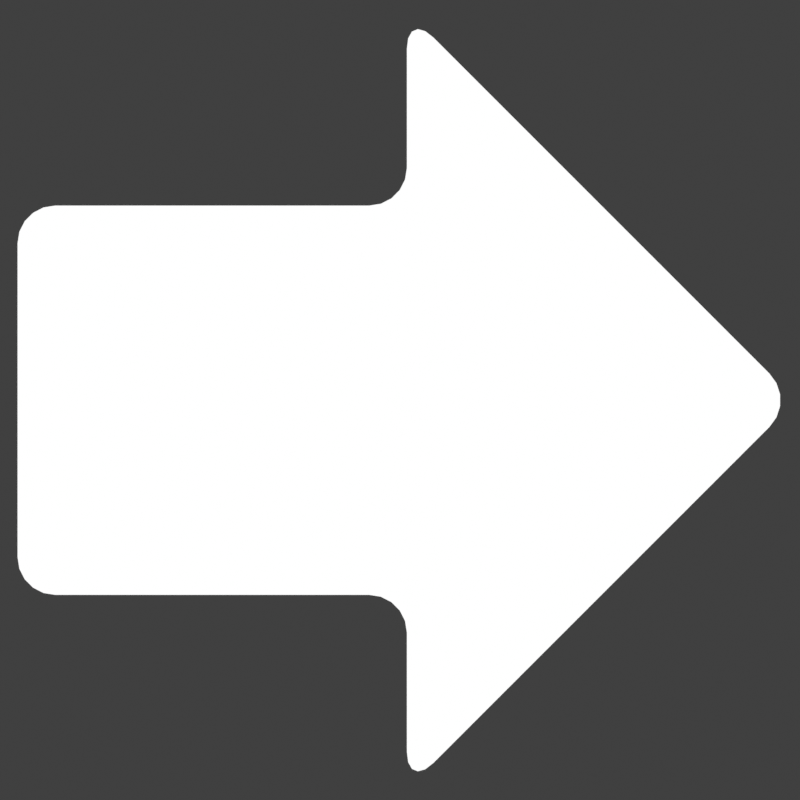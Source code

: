 # Source: ImagesBlender.blend  (saved by Blender 3.2.14; exported with 4.5.12 LTS)
import bpy
from mathutils import Matrix  # noqa: F401  (used for matrix-valued properties, if any)

bpy.ops.wm.read_factory_settings(use_empty=True)
scene = bpy.context.scene
scene.name = 'Scene'

# ---- collections
col_collection = bpy.data.collections.new('Collection'); scene.collection.children.link(col_collection)

# ---- materials (node trees are filled in below, after node groups)
mat_material_001 = bpy.data.materials.new('Material.001')
mat_material_001.use_transparent_shadow = False

# ---- material node trees
mat_material_001.use_nodes = True; mat_material_001.node_tree.nodes.clear()
_N = mat_material_001.node_tree.nodes; _L = mat_material_001.node_tree.links
n0 = _N.new('ShaderNodeOutputMaterial'); n0.name = 'Material Output'; n0.location = (300, 300)
n1 = _N.new('ShaderNodeRGB'); n1.name = 'RGB'; n1.location = (110, 301)
n1.outputs[0].default_value = (1.0, 1.0, 1.0, 1.0)
_L.new(n1.outputs[0], n0.inputs[0])
n0.is_active_output = True

# ---- world
world_world = bpy.data.worlds.new('World'); scene.world = world_world
world_world.use_nodes = True; world_world.node_tree.nodes.clear()
_N = world_world.node_tree.nodes; _L = world_world.node_tree.links
n0 = _N.new('ShaderNodeOutputWorld'); n0.name = 'World Output'; n0.location = (300, 300)
n1 = _N.new('ShaderNodeBackground'); n1.name = 'Background'; n1.location = (10, 300)
n1.inputs[0].default_value = (0.05088, 0.05088, 0.05088, 1.0)
_L.new(n1.outputs[0], n0.inputs[0])
n0.is_active_output = True
world_world.color = (0.05088, 0.05088, 0.05088)
world_world.use_sun_shadow = False
world_world.sun_shadow_jitter_overblur = 0.0

# ---- cameras
cam_camera_001 = bpy.data.cameras.new('Camera.001')

# ---- meshes
me_plane = bpy.data.meshes.new('Plane')
me_plane.from_pydata([(-0.5701, -1.0, 0.0), (-1.0, -0.5701, 0.0), (-0.6182, -0.9973, 0.0), (-0.6657, -0.9892, 0.0), (-0.7121, -0.9759, 0.0), (-0.7566, -0.9574, 0.0), (-0.7988, -0.9341, 0.0), (-0.8381, -0.9062, 0.0), (-0.8741, -0.8741, 0.0), (-0.9062, -0.8381, 0.0), (-0.9341, -0.7988, 0.0), (-0.9574, -0.7566, 0.0), (-0.9759, -0.7121, 0.0), (-0.9892, -0.6657, 0.0), (-0.9973, -0.6182, 0.0), (1.0, -0.5701, 0.0), (0.5701, -1.0, 0.0), (0.9973, -0.6182, 0.0), (0.9892, -0.6657, 0.0), (0.9759, -0.7121, 0.0), (0.9574, -0.7566, 0.0), (0.9341, -0.7988, 0.0), (0.9062, -0.8381, 0.0), (0.8741, -0.8741, 0.0), (0.8381, -0.9062, 0.0), (0.7988, -0.9341, 0.0), (0.7566, -0.9574, 0.0), (0.7121, -0.9759, 0.0), (0.6657, -0.9892, 0.0), (0.6182, -0.9973, 0.0), (-0.5701, 1.0, 0.0), (-1.0, 0.5701, 0.0), (-0.6182, 0.9973, 0.0), (-0.6657, 0.9892, 0.0), (-0.7121, 0.9759, 0.0), (-0.7566, 0.9574, 0.0), (-0.7988, 0.9341, 0.0), (-0.8381, 0.9062, 0.0), (-0.8741, 0.8741, 0.0), (-0.9062, 0.8381, 0.0), (-0.9341, 0.7988, 0.0), (-0.9574, 0.7566, 0.0), (-0.9759, 0.7121, 0.0), (-0.9892, 0.6657, 0.0), (-0.9973, 0.6182, 0.0), (0.5701, 1.0, 0.0), (1.0, 0.5701, 0.0), (0.6182, 0.9973, 0.0), (0.6657, 0.9892, 0.0), (0.7121, 0.9759, 0.0), (0.7566, 0.9574, 0.0), (0.7988, 0.9341, 0.0), (0.8381, 0.9062, 0.0), (0.8741, 0.8741, 0.0), (0.9062, 0.8381, 0.0), (0.9341, 0.7988, 0.0), (0.9574, 0.7566, 0.0), (0.9759, 0.7121, 0.0), (0.9892, 0.6657, 0.0), (0.9973, 0.6182, 0.0)], [], [(1, 14, 13, 12, 11, 10, 9, 8, 7, 6, 5, 4, 3, 2, 0, 16, 29, 28, 27, 26, 25, 24, 23, 22, 21, 20, 19, 18, 17, 15, 46, 59, 58, 57, 56, 55, 54, 53, 52, 51, 50, 49, 48, 47, 45, 30, 32, 33, 34, 35, 36, 37, 38, 39, 40, 41, 42, 43, 44, 31)])
_uv = me_plane.uv_layers.new(name='UVMap')
_uv.uv.foreach_set('vector', [0.0, 0.215, 0.001352, 0.1909, 0.00539, 0.1671, 0.01206, 0.144, 0.02129, 0.1217, 0.03295, 0.1006, 0.0469, 0.08094, 0.06296, 0.06296, 0.08094, 0.0469, 0.1006, 0.03295, 0.1217, 0.02129, 0.144, 0.01206, 0.1671, 0.00539, 0.1909, 0.001352, 0.215, 0.0, 0.785, 0.0, 0.8091, 0.001352, 0.8329, 0.00539, 0.856, 0.01206, 0.8783, 0.02129, 0.8994, 0.03295, 0.9191, 0.0469, 0.937, 0.06296, 0.9531, 0.08094, 0.9671, 0.1006, 0.9787, 0.1217, 0.9879, 0.144, 0.9946, 0.1671, 0.9986, 0.1909, 1.0, 0.215, 1.0, 0.785, 0.9986, 0.8091, 0.9946, 0.8329, 0.9879, 0.856, 0.9787, 0.8783, 0.9671, 0.8994, 0.9531, 0.9191, 0.937, 0.937, 0.9191, 0.9531, 0.8994, 0.9671, 0.8783, 0.9787, 0.856, 0.9879, 0.8329, 0.9946, 0.8091, 0.9986, 0.785, 1.0, 0.215, 1.0, 0.1909, 0.9986, 0.1671, 0.9946, 0.144, 0.9879, 0.1217, 0.9787, 0.1006, 0.9671, 0.08094, 0.9531, 0.06296, 0.937, 0.0469, 0.9191, 0.03295, 0.8994, 0.02129, 0.8783, 0.01206, 0.856, 0.00539, 0.8329, 0.001352, 0.8091, 0.0, 0.785])
me_plane.materials.append(mat_material_001)
me_plane.update()
me_circle = bpy.data.meshes.new('Circle')
me_circle.from_pydata([(0.0, 1.0, 0.0), (-0.03926, 0.9992, 0.0), (-0.07846, 0.9969, 0.0), (-0.1175, 0.9931, 0.0), (-0.1564, 0.9877, 0.0), (-0.1951, 0.9808, 0.0), (-0.2334, 0.9724, 0.0), (-0.2714, 0.9625, 0.0), (-0.309, 0.9511, 0.0), (-0.3461, 0.9382, 0.0), (-0.3827, 0.9239, 0.0), (-0.4187, 0.9081, 0.0), (-0.454, 0.891, 0.0), (-0.4886, 0.8725, 0.0), (-0.5225, 0.8526, 0.0), (-0.5556, 0.8315, 0.0), (-0.5878, 0.809, 0.0), (-0.6191, 0.7853, 0.0), (-0.6494, 0.7604, 0.0), (-0.6788, 0.7343, 0.0), (-0.7071, 0.7071, 0.0), (-0.7343, 0.6788, 0.0), (-0.7604, 0.6494, 0.0), (-0.7853, 0.6191, 0.0), (-0.809, 0.5878, 0.0), (-0.8315, 0.5556, 0.0), (-0.8526, 0.5225, 0.0), (-0.8725, 0.4886, 0.0), (-0.891, 0.454, 0.0), (-0.9081, 0.4187, 0.0), (-0.9239, 0.3827, 0.0), (-0.9382, 0.3461, 0.0), (-0.9511, 0.309, 0.0), (-0.9625, 0.2714, 0.0), (-0.9724, 0.2334, 0.0), (-0.9808, 0.1951, 0.0), (-0.9877, 0.1564, 0.0), (-0.9931, 0.1175, 0.0), (-0.9969, 0.07846, 0.0), (-0.9992, 0.03926, 0.0), (-1.0, -4.371e-08, 0.0), (-0.9992, -0.03926, 0.0), (-0.9969, -0.07846, 0.0), (-0.9931, -0.1175, 0.0), (-0.9877, -0.1564, 0.0), (-0.9808, -0.1951, 0.0), (-0.9724, -0.2334, 0.0), (-0.9625, -0.2714, 0.0), (-0.9511, -0.309, 0.0), (-0.9382, -0.3461, 0.0), (-0.9239, -0.3827, 0.0), (-0.9081, -0.4187, 0.0), (-0.891, -0.454, 0.0), (-0.8725, -0.4886, 0.0), (-0.8526, -0.5225, 0.0), (-0.8315, -0.5556, 0.0), (-0.809, -0.5878, 0.0), (-0.7853, -0.6191, 0.0), (-0.7604, -0.6494, 0.0), (-0.7343, -0.6788, 0.0), (-0.7071, -0.7071, 0.0), (-0.6788, -0.7343, 0.0), (-0.6494, -0.7604, 0.0), (-0.6191, -0.7853, 0.0), (-0.5878, -0.809, 0.0), (-0.5556, -0.8315, 0.0), (-0.5225, -0.8526, 0.0), (-0.4886, -0.8725, 0.0), (-0.454, -0.891, 0.0), (-0.4187, -0.9081, 0.0), (-0.3827, -0.9239, 0.0), (-0.3461, -0.9382, 0.0), (-0.309, -0.9511, 0.0), (-0.2714, -0.9625, 0.0), (-0.2334, -0.9724, 0.0), (-0.1951, -0.9808, 0.0), (-0.1564, -0.9877, 0.0), (-0.1175, -0.9931, 0.0), (-0.07846, -0.9969, 0.0), (-0.03926, -0.9992, 0.0), (8.742e-08, -1.0, 0.0), (0.03926, -0.9992, 0.0), (0.07846, -0.9969, 0.0), (0.1175, -0.9931, 0.0), (0.1564, -0.9877, 0.0), (0.1951, -0.9808, 0.0), (0.2334, -0.9724, 0.0), (0.2714, -0.9625, 0.0), (0.309, -0.9511, 0.0), (0.3461, -0.9382, 0.0), (0.3827, -0.9239, 0.0), (0.4187, -0.9081, 0.0), (0.454, -0.891, 0.0), (0.4886, -0.8725, 0.0), (0.5225, -0.8526, 0.0), (0.5556, -0.8315, 0.0), (0.5878, -0.809, 0.0), (0.6191, -0.7853, 0.0), (0.6494, -0.7604, 0.0), (0.6788, -0.7343, 0.0), (0.7071, -0.7071, 0.0), (0.7343, -0.6788, 0.0), (0.7604, -0.6494, 0.0), (0.7853, -0.6191, 0.0), (0.809, -0.5878, 0.0), (0.8315, -0.5556, 0.0), (0.8526, -0.5225, 0.0), (0.8725, -0.4886, 0.0), (0.891, -0.454, 0.0), (0.9081, -0.4187, 0.0), (0.9239, -0.3827, 0.0), (0.9382, -0.3461, 0.0), (0.9511, -0.309, 0.0), (0.9625, -0.2714, 0.0), (0.9724, -0.2334, 0.0), (0.9808, -0.1951, 0.0), (0.9877, -0.1564, 0.0), (0.9931, -0.1175, 0.0), (0.9969, -0.07846, 0.0), (0.9992, -0.03926, 0.0), (1.0, 1.192e-08, 0.0), (0.9992, 0.03926, 0.0), (0.9969, 0.07846, 0.0), (0.9931, 0.1175, 0.0), (0.9877, 0.1564, 0.0), (0.9808, 0.1951, 0.0), (0.9724, 0.2334, 0.0), (0.9625, 0.2714, 0.0), (0.9511, 0.309, 0.0), (0.9382, 0.3461, 0.0), (0.9239, 0.3827, 0.0), (0.9081, 0.4187, 0.0), (0.891, 0.454, 0.0), (0.8725, 0.4886, 0.0), (0.8526, 0.5225, 0.0), (0.8315, 0.5556, 0.0), (0.809, 0.5878, 0.0), (0.7853, 0.6191, 0.0), (0.7604, 0.6494, 0.0), (0.7343, 0.6788, 0.0), (0.7071, 0.7071, 0.0), (0.6788, 0.7343, 0.0), (0.6494, 0.7604, 0.0), (0.6191, 0.7853, 0.0), (0.5878, 0.809, 0.0), (0.5556, 0.8315, 0.0), (0.5225, 0.8526, 0.0), (0.4886, 0.8725, 0.0), (0.454, 0.891, 0.0), (0.4187, 0.9081, 0.0), (0.3827, 0.9239, 0.0), (0.3461, 0.9382, 0.0), (0.309, 0.9511, 0.0), (0.2714, 0.9625, 0.0), (0.2334, 0.9724, 0.0), (0.1951, 0.9808, 0.0), (0.1564, 0.9877, 0.0), (0.1175, 0.9931, 0.0), (0.07846, 0.9969, 0.0), (0.03926, 0.9992, 0.0), (2.476e-09, 0.6797, 8.583e-17), (-0.02668, 0.6791, 8.583e-17), (-0.05333, 0.6776, 8.583e-17), (-0.07989, 0.675, 8.583e-17), (-0.1063, 0.6713, 8.583e-17), (-0.1326, 0.6666, 8.583e-17), (-0.1587, 0.6609, 8.583e-17), (-0.1845, 0.6541, 8.583e-17), (-0.21, 0.6464, 8.583e-17), (-0.2352, 0.6377, 8.583e-17), (-0.2601, 0.6279, 8.583e-17), (-0.2845, 0.6172, 8.583e-17), (-0.3086, 0.6056, 8.583e-17), (-0.3321, 0.593, 8.583e-17), (-0.3551, 0.5795, 8.583e-17), (-0.3776, 0.5651, 8.583e-17), (-0.3995, 0.5499, 8.583e-17), (-0.4208, 0.5338, 8.583e-17), (-0.4414, 0.5168, 8.583e-17), (-0.4614, 0.4991, 8.583e-17), (-0.4806, 0.4806, 8.583e-17), (-0.4991, 0.4614, 8.583e-17), (-0.5168, 0.4414, 8.583e-17), (-0.5338, 0.4208, 8.583e-17), (-0.5499, 0.3995, 8.583e-17), (-0.5651, 0.3776, 8.583e-17), (-0.5795, 0.3551, 8.583e-17), (-0.593, 0.3321, 8.583e-17), (-0.6056, 0.3086, 8.583e-17), (-0.6172, 0.2845, 8.583e-17), (-0.6279, 0.2601, 8.583e-17), (-0.6377, 0.2352, 8.583e-17), (-0.6464, 0.21, 8.583e-17), (-0.6541, 0.1845, 8.583e-17), (-0.6609, 0.1587, 8.583e-17), (-0.6666, 0.1326, 8.583e-17), (-0.6713, 0.1063, 8.583e-17), (-0.675, 0.07989, 8.583e-17), (-0.6776, 0.05333, 8.583e-17), (-0.6791, 0.02668, 8.583e-17), (-0.6797, -2.744e-08, 8.583e-17), (-0.6791, -0.02668, 8.583e-17), (-0.6776, -0.05333, 8.583e-17), (-0.675, -0.07989, 8.583e-17), (-0.6713, -0.1063, 8.583e-17), (-0.6666, -0.1326, 8.583e-17), (-0.6609, -0.1587, 8.583e-17), (-0.6541, -0.1845, 8.583e-17), (-0.6464, -0.21, 8.583e-17), (-0.6377, -0.2352, 8.583e-17), (-0.6279, -0.2601, 8.583e-17), (-0.6172, -0.2845, 8.583e-17), (-0.6056, -0.3086, 8.583e-17), (-0.593, -0.3321, 8.583e-17), (-0.5795, -0.3551, 8.583e-17), (-0.5651, -0.3776, 8.583e-17), (-0.5499, -0.3995, 8.583e-17), (-0.5338, -0.4208, 8.583e-17), (-0.5168, -0.4414, 8.583e-17), (-0.4991, -0.4614, 8.583e-17), (-0.4806, -0.4806, 8.583e-17), (-0.4614, -0.4991, 8.583e-17), (-0.4414, -0.5168, 8.583e-17), (-0.4208, -0.5338, 8.583e-17), (-0.3995, -0.5499, 8.583e-17), (-0.3776, -0.5651, 8.583e-17), (-0.3551, -0.5795, 8.583e-17), (-0.3321, -0.593, 8.583e-17), (-0.3086, -0.6056, 8.583e-17), (-0.2845, -0.6172, 8.583e-17), (-0.2601, -0.6279, 8.583e-17), (-0.2352, -0.6377, 8.583e-17), (-0.21, -0.6464, 8.583e-17), (-0.1845, -0.6541, 8.583e-17), (-0.1587, -0.6609, 8.583e-17), (-0.1326, -0.6666, 8.583e-17), (-0.1063, -0.6713, 8.583e-17), (-0.07989, -0.675, 8.583e-17), (-0.05333, -0.6776, 8.583e-17), (-0.02668, -0.6791, 8.583e-17), (6.189e-08, -0.6797, 8.583e-17), (0.02668, -0.6791, 8.583e-17), (0.05333, -0.6776, 8.583e-17), (0.07989, -0.675, 8.583e-17), (0.1063, -0.6713, 8.583e-17), (0.1326, -0.6666, 8.583e-17), (0.1587, -0.6609, 8.583e-17), (0.1845, -0.6541, 8.583e-17), (0.21, -0.6464, 8.583e-17), (0.2352, -0.6377, 8.583e-17), (0.2601, -0.6279, 8.583e-17), (0.2845, -0.6172, 8.583e-17), (0.3086, -0.6056, 8.583e-17), (0.3321, -0.593, 8.583e-17), (0.3551, -0.5795, 8.583e-17), (0.3776, -0.5651, 8.583e-17), (0.3995, -0.5499, 8.583e-17), (0.4208, -0.5338, 8.583e-17), (0.4414, -0.5168, 8.583e-17), (0.4614, -0.4991, 8.583e-17), (0.4806, -0.4806, 8.583e-17), (0.4991, -0.4614, 8.583e-17), (0.5168, -0.4414, 8.583e-17), (0.5338, -0.4208, 8.583e-17), (0.5499, -0.3995, 8.583e-17), (0.5651, -0.3776, 8.583e-17), (0.5795, -0.3551, 8.583e-17), (0.593, -0.3321, 8.583e-17), (0.6056, -0.3086, 8.583e-17), (0.6172, -0.2845, 8.583e-17), (0.6279, -0.2601, 8.583e-17), (0.6377, -0.2352, 8.583e-17), (0.6464, -0.21, 8.583e-17), (0.6541, -0.1845, 8.583e-17), (0.6609, -0.1587, 8.583e-17), (0.6666, -0.1326, 8.583e-17), (0.6713, -0.1063, 8.583e-17), (0.675, -0.07989, 8.583e-17), (0.6776, -0.05333, 8.583e-17), (0.6791, -0.02668, 8.583e-17), (0.6797, 1.037e-08, 8.583e-17), (0.6791, 0.02668, 8.583e-17), (0.6776, 0.05333, 8.583e-17), (0.675, 0.07989, 8.583e-17), (0.6713, 0.1063, 8.583e-17), (0.6666, 0.1326, 8.583e-17), (0.6609, 0.1587, 8.583e-17), (0.6541, 0.1845, 8.583e-17), (0.6464, 0.21, 8.583e-17), (0.6377, 0.2352, 8.583e-17), (0.6279, 0.2601, 8.583e-17), (0.6172, 0.2845, 8.583e-17), (0.6056, 0.3086, 8.583e-17), (0.593, 0.3321, 8.583e-17), (0.5795, 0.3551, 8.583e-17), (0.5651, 0.3776, 8.583e-17), (0.5499, 0.3995, 8.583e-17), (0.5338, 0.4208, 8.583e-17), (0.5168, 0.4414, 8.583e-17), (0.4991, 0.4614, 8.583e-17), (0.4806, 0.4806, 8.583e-17), (0.4614, 0.4991, 8.583e-17), (0.4414, 0.5168, 8.583e-17), (0.4208, 0.5338, 8.583e-17), (0.3995, 0.5499, 8.583e-17), (0.3776, 0.5651, 8.583e-17), (0.3551, 0.5795, 8.583e-17), (0.3321, 0.593, 8.583e-17), (0.3086, 0.6056, 8.583e-17), (0.2845, 0.6172, 8.583e-17), (0.2601, 0.6279, 8.583e-17), (0.2352, 0.6377, 8.583e-17), (0.21, 0.6464, 8.583e-17), (0.1845, 0.6541, 8.583e-17), (0.1587, 0.6609, 8.583e-17), (0.1326, 0.6666, 8.583e-17), (0.1063, 0.6713, 8.583e-17), (0.07989, 0.675, 8.583e-17), (0.05333, 0.6776, 8.583e-17), (0.02668, 0.6791, 8.583e-17)], [], [(27, 26, 186, 187), (130, 129, 289, 290), (79, 78, 238, 239), (28, 27, 187, 188), (131, 130, 290, 291), (80, 79, 239, 240), (29, 28, 188, 189), (132, 131, 291, 292), (81, 80, 240, 241), (30, 29, 189, 190), (133, 132, 292, 293), (82, 81, 241, 242), (31, 30, 190, 191), (134, 133, 293, 294), (83, 82, 242, 243), (32, 31, 191, 192), (135, 134, 294, 295), (84, 83, 243, 244), (33, 32, 192, 193), (136, 135, 295, 296), (85, 84, 244, 245), (34, 33, 193, 194), (137, 136, 296, 297), (86, 85, 245, 246), (35, 34, 194, 195), (138, 137, 297, 298), (87, 86, 246, 247), (36, 35, 195, 196), (139, 138, 298, 299), (88, 87, 247, 248), (37, 36, 196, 197), (140, 139, 299, 300), (89, 88, 248, 249), (38, 37, 197, 198), (141, 140, 300, 301), (90, 89, 249, 250), (39, 38, 198, 199), (142, 141, 301, 302), (91, 90, 250, 251), (40, 39, 199, 200), (143, 142, 302, 303), (92, 91, 251, 252), (41, 40, 200, 201), (144, 143, 303, 304), (93, 92, 252, 253), (42, 41, 201, 202), (145, 144, 304, 305), (94, 93, 253, 254), (43, 42, 202, 203), (146, 145, 305, 306), (95, 94, 254, 255), (44, 43, 203, 204), (147, 146, 306, 307), (96, 95, 255, 256), (45, 44, 204, 205), (148, 147, 307, 308), (97, 96, 256, 257), (46, 45, 205, 206), (149, 148, 308, 309), (98, 97, 257, 258), (47, 46, 206, 207), (150, 149, 309, 310), (99, 98, 258, 259), (48, 47, 207, 208), (151, 150, 310, 311), (100, 99, 259, 260), (49, 48, 208, 209), (152, 151, 311, 312), (101, 100, 260, 261), (50, 49, 209, 210), (153, 152, 312, 313), (102, 101, 261, 262), (51, 50, 210, 211), (154, 153, 313, 314), (103, 102, 262, 263), (52, 51, 211, 212), (155, 154, 314, 315), (1, 0, 160, 161), (104, 103, 263, 264), (53, 52, 212, 213), (156, 155, 315, 316), (2, 1, 161, 162), (105, 104, 264, 265), (54, 53, 213, 214), (157, 156, 316, 317), (3, 2, 162, 163), (106, 105, 265, 266), (55, 54, 214, 215), (158, 157, 317, 318), (4, 3, 163, 164), (107, 106, 266, 267), (56, 55, 215, 216), (159, 158, 318, 319), (5, 4, 164, 165), (108, 107, 267, 268), (57, 56, 216, 217), (0, 159, 319, 160), (6, 5, 165, 166), (109, 108, 268, 269), (58, 57, 217, 218), (7, 6, 166, 167), (110, 109, 269, 270), (59, 58, 218, 219), (8, 7, 167, 168), (111, 110, 270, 271), (60, 59, 219, 220), (9, 8, 168, 169), (112, 111, 271, 272), (61, 60, 220, 221), (10, 9, 169, 170), (113, 112, 272, 273), (62, 61, 221, 222), (11, 10, 170, 171), (114, 113, 273, 274), (63, 62, 222, 223), (12, 11, 171, 172), (115, 114, 274, 275), (64, 63, 223, 224), (13, 12, 172, 173), (116, 115, 275, 276), (65, 64, 224, 225), (14, 13, 173, 174), (117, 116, 276, 277), (66, 65, 225, 226), (15, 14, 174, 175), (118, 117, 277, 278), (67, 66, 226, 227), (16, 15, 175, 176), (119, 118, 278, 279), (68, 67, 227, 228), (17, 16, 176, 177), (120, 119, 279, 280), (69, 68, 228, 229), (18, 17, 177, 178), (121, 120, 280, 281), (70, 69, 229, 230), (19, 18, 178, 179), (122, 121, 281, 282), (71, 70, 230, 231), (20, 19, 179, 180), (123, 122, 282, 283), (72, 71, 231, 232), (21, 20, 180, 181), (124, 123, 283, 284), (73, 72, 232, 233), (22, 21, 181, 182), (125, 124, 284, 285), (74, 73, 233, 234), (23, 22, 182, 183), (126, 125, 285, 286), (75, 74, 234, 235), (24, 23, 183, 184), (127, 126, 286, 287), (76, 75, 235, 236), (25, 24, 184, 185), (128, 127, 287, 288), (77, 76, 236, 237), (26, 25, 185, 186), (129, 128, 288, 289), (78, 77, 237, 238)])
_uv = me_circle.uv_layers.new(name='UVMap')
_uv.uv.foreach_set('vector', [0.0, 0.0, 0.0, 0.0, 0.0, 0.0, 0.0, 0.0, 0.0, 0.0, 0.0, 0.0, 0.0, 0.0, 0.0, 0.0, 0.0, 0.0, 0.0, 0.0, 0.0, 0.0, 0.0, 0.0, 0.0, 0.0, 0.0, 0.0, 0.0, 0.0, 0.0, 0.0, 0.0, 0.0, 0.0, 0.0, 0.0, 0.0, 0.0, 0.0, 0.0, 0.0, 0.0, 0.0, 0.0, 0.0, 0.0, 0.0, 0.0, 0.0, 0.0, 0.0, 0.0, 0.0, 0.0, 0.0, 0.0, 0.0, 0.0, 0.0, 0.0, 0.0, 0.0, 0.0, 0.0, 0.0, 0.0, 0.0, 0.0, 0.0, 0.0, 0.0, 0.0, 0.0, 0.0, 0.0, 0.0, 0.0, 0.0, 0.0, 0.0, 0.0, 0.0, 0.0, 0.0, 0.0, 0.0, 0.0, 0.0, 0.0, 0.0, 0.0, 0.0, 0.0, 0.0, 0.0, 0.0, 0.0, 0.0, 0.0, 0.0, 0.0, 0.0, 0.0, 0.0, 0.0, 0.0, 0.0, 0.0, 0.0, 0.0, 0.0, 0.0, 0.0, 0.0, 0.0, 0.0, 0.0, 0.0, 0.0, 0.0, 0.0, 0.0, 0.0, 0.0, 0.0, 0.0, 0.0, 0.0, 0.0, 0.0, 0.0, 0.0, 0.0, 0.0, 0.0, 0.0, 0.0, 0.0, 0.0, 0.0, 0.0, 0.0, 0.0, 0.0, 0.0, 0.0, 0.0, 0.0, 0.0, 0.0, 0.0, 0.0, 0.0, 0.0, 0.0, 0.0, 0.0, 0.0, 0.0, 0.0, 0.0, 0.0, 0.0, 0.0, 0.0, 0.0, 0.0, 0.0, 0.0, 0.0, 0.0, 0.0, 0.0, 0.0, 0.0, 0.0, 0.0, 0.0, 0.0, 0.0, 0.0, 0.0, 0.0, 0.0, 0.0, 0.0, 0.0, 0.0, 0.0, 0.0, 0.0, 0.0, 0.0, 0.0, 0.0, 0.0, 0.0, 0.0, 0.0, 0.0, 0.0, 0.0, 0.0, 0.0, 0.0, 0.0, 0.0, 0.0, 0.0, 0.0, 0.0, 0.0, 0.0, 0.0, 0.0, 0.0, 0.0, 0.0, 0.0, 0.0, 0.0, 0.0, 0.0, 0.0, 0.0, 0.0, 0.0, 0.0, 0.0, 0.0, 0.0, 0.0, 0.0, 0.0, 0.0, 0.0, 0.0, 0.0, 0.0, 0.0, 0.0, 0.0, 0.0, 0.0, 0.0, 0.0, 0.0, 0.0, 0.0, 0.0, 0.0, 0.0, 0.0, 0.0, 0.0, 0.0, 0.0, 0.0, 0.0, 0.0, 0.0, 0.0, 0.0, 0.0, 0.0, 0.0, 0.0, 0.0, 0.0, 0.0, 0.0, 0.0, 0.0, 0.0, 0.0, 0.0, 0.0, 0.0, 0.0, 0.0, 0.0, 0.0, 0.0, 0.0, 0.0, 0.0, 0.0, 0.0, 0.0, 0.0, 0.0, 0.0, 0.0, 0.0, 0.0, 0.0, 0.0, 0.0, 0.0, 0.0, 0.0, 0.0, 0.0, 0.0, 0.0, 0.0, 0.0, 0.0, 0.0, 0.0, 0.0, 0.0, 0.0, 0.0, 0.0, 0.0, 0.0, 0.0, 0.0, 0.0, 0.0, 0.0, 0.0, 0.0, 0.0, 0.0, 0.0, 0.0, 0.0, 0.0, 0.0, 0.0, 0.0, 0.0, 0.0, 0.0, 0.0, 0.0, 0.0, 0.0, 0.0, 0.0, 0.0, 0.0, 0.0, 0.0, 0.0, 0.0, 0.0, 0.0, 0.0, 0.0, 0.0, 0.0, 0.0, 0.0, 0.0, 0.0, 0.0, 0.0, 0.0, 0.0, 0.0, 0.0, 0.0, 0.0, 0.0, 0.0, 0.0, 0.0, 0.0, 0.0, 0.0, 0.0, 0.0, 0.0, 0.0, 0.0, 0.0, 0.0, 0.0, 0.0, 0.0, 0.0, 0.0, 0.0, 0.0, 0.0, 0.0, 0.0, 0.0, 0.0, 0.0, 0.0, 0.0, 0.0, 0.0, 0.0, 0.0, 0.0, 0.0, 0.0, 0.0, 0.0, 0.0, 0.0, 0.0, 0.0, 0.0, 0.0, 0.0, 0.0, 0.0, 0.0, 0.0, 0.0, 0.0, 0.0, 0.0, 0.0, 0.0, 0.0, 0.0, 0.0, 0.0, 0.0, 0.0, 0.0, 0.0, 0.0, 0.0, 0.0, 0.0, 0.0, 0.0, 0.0, 0.0, 0.0, 0.0, 0.0, 0.0, 0.0, 0.0, 0.0, 0.0, 0.0, 0.0, 0.0, 0.0, 0.0, 0.0, 0.0, 0.0, 0.0, 0.0, 0.0, 0.0, 0.0, 0.0, 0.0, 0.0, 0.0, 0.0, 0.0, 0.0, 0.0, 0.0, 0.0, 0.0, 0.0, 0.0, 0.0, 0.0, 0.0, 0.0, 0.0, 0.0, 0.0, 0.0, 0.0, 0.0, 0.0, 0.0, 0.0, 0.0, 0.0, 0.0, 0.0, 0.0, 0.0, 0.0, 0.0, 0.0, 0.0, 0.0, 0.0, 0.0, 0.0, 0.0, 0.0, 0.0, 0.0, 0.0, 0.0, 0.0, 0.0, 0.0, 0.0, 0.0, 0.0, 0.0, 0.0, 0.0, 0.0, 0.0, 0.0, 0.0, 0.0, 0.0, 0.0, 0.0, 0.0, 0.0, 0.0, 0.0, 0.0, 0.0, 0.0, 0.0, 0.0, 0.0, 0.0, 0.0, 0.0, 0.0, 0.0, 0.0, 0.0, 0.0, 0.0, 0.0, 0.0, 0.0, 0.0, 0.0, 0.0, 0.0, 0.0, 0.0, 0.0, 0.0, 0.0, 0.0, 0.0, 0.0, 0.0, 0.0, 0.0, 0.0, 0.0, 0.0, 0.0, 0.0, 0.0, 0.0, 0.0, 0.0, 0.0, 0.0, 0.0, 0.0, 0.0, 0.0, 0.0, 0.0, 0.0, 0.0, 0.0, 0.0, 0.0, 0.0, 0.0, 0.0, 0.0, 0.0, 0.0, 0.0, 0.0, 0.0, 0.0, 0.0, 0.0, 0.0, 0.0, 0.0, 0.0, 0.0, 0.0, 0.0, 0.0, 0.0, 0.0, 0.0, 0.0, 0.0, 0.0, 0.0, 0.0, 0.0, 0.0, 0.0, 0.0, 0.0, 0.0, 0.0, 0.0, 0.0, 0.0, 0.0, 0.0, 0.0, 0.0, 0.0, 0.0, 0.0, 0.0, 0.0, 0.0, 0.0, 0.0, 0.0, 0.0, 0.0, 0.0, 0.0, 0.0, 0.0, 0.0, 0.0, 0.0, 0.0, 0.0, 0.0, 0.0, 0.0, 0.0, 0.0, 0.0, 0.0, 0.0, 0.0, 0.0, 0.0, 0.0, 0.0, 0.0, 0.0, 0.0, 0.0, 0.0, 0.0, 0.0, 0.0, 0.0, 0.0, 0.0, 0.0, 0.0, 0.0, 0.0, 0.0, 0.0, 0.0, 0.0, 0.0, 0.0, 0.0, 0.0, 0.0, 0.0, 0.0, 0.0, 0.0, 0.0, 0.0, 0.0, 0.0, 0.0, 0.0, 0.0, 0.0, 0.0, 0.0, 0.0, 0.0, 0.0, 0.0, 0.0, 0.0, 0.0, 0.0, 0.0, 0.0, 0.0, 0.0, 0.0, 0.0, 0.0, 0.0, 0.0, 0.0, 0.0, 0.0, 0.0, 0.0, 0.0, 0.0, 0.0, 0.0, 0.0, 0.0, 0.0, 0.0, 0.0, 0.0, 0.0, 0.0, 0.0, 0.0, 0.0, 0.0, 0.0, 0.0, 0.0, 0.0, 0.0, 0.0, 0.0, 0.0, 0.0, 0.0, 0.0, 0.0, 0.0, 0.0, 0.0, 0.0, 0.0, 0.0, 0.0, 0.0, 0.0, 0.0, 0.0, 0.0, 0.0, 0.0, 0.0, 0.0, 0.0, 0.0, 0.0, 0.0, 0.0, 0.0, 0.0, 0.0, 0.0, 0.0, 0.0, 0.0, 0.0, 0.0, 0.0, 0.0, 0.0, 0.0, 0.0, 0.0, 0.0, 0.0, 0.0, 0.0, 0.0, 0.0, 0.0, 0.0, 0.0, 0.0, 0.0, 0.0, 0.0, 0.0, 0.0, 0.0, 0.0, 0.0, 0.0, 0.0, 0.0, 0.0, 0.0, 0.0, 0.0, 0.0, 0.0, 0.0, 0.0, 0.0, 0.0, 0.0, 0.0, 0.0, 0.0, 0.0, 0.0, 0.0, 0.0, 0.0, 0.0, 0.0, 0.0, 0.0, 0.0, 0.0, 0.0, 0.0, 0.0, 0.0, 0.0, 0.0, 0.0, 0.0, 0.0, 0.0, 0.0, 0.0, 0.0, 0.0, 0.0, 0.0, 0.0, 0.0, 0.0, 0.0, 0.0, 0.0, 0.0, 0.0, 0.0, 0.0, 0.0, 0.0, 0.0, 0.0, 0.0, 0.0, 0.0, 0.0, 0.0, 0.0, 0.0, 0.0, 0.0, 0.0, 0.0, 0.0, 0.0, 0.0, 0.0, 0.0, 0.0, 0.0, 0.0, 0.0, 0.0, 0.0, 0.0, 0.0, 0.0, 0.0, 0.0, 0.0, 0.0, 0.0, 0.0, 0.0, 0.0, 0.0, 0.0, 0.0, 0.0, 0.0, 0.0, 0.0, 0.0, 0.0, 0.0, 0.0, 0.0, 0.0, 0.0, 0.0, 0.0, 0.0, 0.0, 0.0, 0.0, 0.0, 0.0, 0.0, 0.0, 0.0, 0.0, 0.0, 0.0, 0.0, 0.0, 0.0, 0.0, 0.0, 0.0, 0.0, 0.0, 0.0, 0.0, 0.0, 0.0, 0.0, 0.0, 0.0, 0.0, 0.0, 0.0, 0.0, 0.0, 0.0, 0.0, 0.0, 0.0, 0.0, 0.0, 0.0, 0.0, 0.0, 0.0, 0.0, 0.0, 0.0, 0.0, 0.0, 0.0, 0.0, 0.0, 0.0, 0.0, 0.0, 0.0, 0.0, 0.0, 0.0, 0.0, 0.0, 0.0, 0.0, 0.0, 0.0, 0.0, 0.0, 0.0, 0.0, 0.0, 0.0, 0.0, 0.0, 0.0, 0.0, 0.0, 0.0, 0.0, 0.0, 0.0, 0.0, 0.0, 0.0, 0.0, 0.0, 0.0, 0.0, 0.0, 0.0, 0.0, 0.0, 0.0, 0.0, 0.0, 0.0, 0.0, 0.0, 0.0, 0.0, 0.0, 0.0, 0.0, 0.0, 0.0, 0.0, 0.0, 0.0, 0.0, 0.0, 0.0, 0.0, 0.0, 0.0, 0.0, 0.0, 0.0, 0.0, 0.0, 0.0, 0.0, 0.0, 0.0, 0.0, 0.0, 0.0, 0.0, 0.0, 0.0, 0.0, 0.0, 0.0, 0.0, 0.0, 0.0, 0.0, 0.0, 0.0, 0.0, 0.0, 0.0, 0.0, 0.0, 0.0, 0.0, 0.0, 0.0, 0.0, 0.0, 0.0, 0.0, 0.0, 0.0, 0.0, 0.0, 0.0, 0.0, 0.0, 0.0, 0.0, 0.0, 0.0, 0.0, 0.0, 0.0, 0.0, 0.0, 0.0, 0.0, 0.0, 0.0, 0.0, 0.0, 0.0, 0.0, 0.0, 0.0, 0.0, 0.0, 0.0, 0.0, 0.0, 0.0, 0.0, 0.0, 0.0, 0.0, 0.0, 0.0, 0.0, 0.0, 0.0, 0.0, 0.0, 0.0, 0.0, 0.0, 0.0, 0.0, 0.0, 0.0, 0.0, 0.0, 0.0, 0.0, 0.0, 0.0, 0.0, 0.0, 0.0, 0.0, 0.0, 0.0, 0.0, 0.0, 0.0, 0.0, 0.0, 0.0, 0.0, 0.0, 0.0, 0.0, 0.0, 0.0, 0.0, 0.0, 0.0, 0.0, 0.0, 0.0, 0.0, 0.0, 0.0, 0.0, 0.0, 0.0, 0.0, 0.0, 0.0, 0.0, 0.0, 0.0, 0.0, 0.0, 0.0, 0.0, 0.0, 0.0, 0.0, 0.0, 0.0, 0.0, 0.0, 0.0, 0.0, 0.0, 0.0, 0.0, 0.0, 0.0, 0.0, 0.0, 0.0, 0.0, 0.0, 0.0, 0.0, 0.0, 0.0, 0.0, 0.0, 0.0, 0.0, 0.0, 0.0, 0.0, 0.0, 0.0, 0.0, 0.0, 0.0, 0.0, 0.0, 0.0, 0.0, 0.0, 0.0, 0.0, 0.0, 0.0, 0.0, 0.0, 0.0, 0.0, 0.0, 0.0, 0.0, 0.0, 0.0, 0.0, 0.0, 0.0, 0.0, 0.0, 0.0, 0.0, 0.0, 0.0, 0.0, 0.0, 0.0, 0.0, 0.0, 0.0, 0.0, 0.0, 0.0, 0.0, 0.0, 0.0, 0.0, 0.0, 0.0, 0.0, 0.0, 0.0, 0.0, 0.0, 0.0, 0.0, 0.0, 0.0, 0.0, 0.0, 0.0, 0.0, 0.0, 0.0, 0.0, 0.0, 0.0, 0.0, 0.0, 0.0, 0.0, 0.0, 0.0, 0.0, 0.0, 0.0, 0.0, 0.0, 0.0, 0.0, 0.0, 0.0, 0.0, 0.0, 0.0, 0.0, 0.0, 0.0, 0.0, 0.0, 0.0, 0.0, 0.0, 0.0, 0.0, 0.0, 0.0, 0.0, 0.0, 0.0, 0.0, 0.0, 0.0])
me_circle.materials.append(mat_material_001)
me_circle.update()
me_plane_002 = bpy.data.meshes.new('Plane.002')
me_plane_002.from_pydata([(-0.6182, -0.9973, 0.0), (-0.6657, -0.9892, 0.0), (-0.7121, -0.9759, 0.0), (-0.7566, -0.9574, 0.0), (-0.7988, -0.9341, 0.0), (-0.8381, -0.9062, 0.0), (-0.8741, -0.8741, 0.0), (-0.9062, -0.8381, 0.0), (-0.9341, -0.7988, 0.0), (-0.9574, -0.7566, 0.0), (-0.9759, -0.7121, 0.0), (-0.9892, -0.6657, 0.0), (-0.9973, -0.6182, 0.0), (0.9973, -0.6182, 0.0), (0.9892, -0.6657, 0.0), (0.9759, -0.7121, 0.0), (0.9574, -0.7566, 0.0), (0.9341, -0.7988, 0.0), (0.9062, -0.8381, 0.0), (0.8741, -0.8741, 0.0), (0.8381, -0.9062, 0.0), (0.7988, -0.9341, 0.0), (0.7566, -0.9574, 0.0), (0.7121, -0.9759, 0.0), (0.6657, -0.9892, 0.0), (0.6182, -0.9973, 0.0), (-0.6182, 0.9973, 0.0), (-0.6657, 0.9892, 0.0), (-0.7121, 0.9759, 0.0), (-0.7566, 0.9574, 0.0), (-0.7988, 0.9341, 0.0), (-0.8381, 0.9062, 0.0), (-0.8741, 0.8741, 0.0), (-0.9062, 0.8381, 0.0), (-0.9341, 0.7988, 0.0), (-0.9574, 0.7566, 0.0), (-0.9759, 0.7121, 0.0), (-0.9892, 0.6657, 0.0), (-0.9973, 0.6182, 0.0), (0.6182, 0.9973, 0.0), (0.6657, 0.9892, 0.0), (0.7121, 0.9759, 0.0), (0.7566, 0.9574, 0.0), (0.7988, 0.9341, 0.0), (0.8381, 0.9062, 0.0), (0.8741, 0.8741, 0.0), (0.9062, 0.8381, 0.0), (0.9341, 0.7988, 0.0), (0.9574, 0.7566, 0.0), (0.9759, 0.7121, 0.0), (0.9892, 0.6657, 0.0), (0.9973, 0.6182, 0.0), (0.0, 0.4299, 0.0), (-0.4299, 0.0, 0.0), (0.4299, 0.0, 0.0), (0.0, -0.4299, 0.0), (-0.5249, -0.9549, 0.0), (-0.6182, -0.9973, 0.0), (-0.554, -0.9771, 0.0), (-0.5881, -0.9926, 0.0), (-0.9549, -0.5249, 0.0), (-0.9973, -0.6182, 0.0), (-0.9771, -0.554, 0.0), (-0.9926, -0.5881, 0.0), (0.9549, -0.5249, 0.0), (0.9973, -0.6182, 0.0), (0.9771, -0.554, 0.0), (0.9926, -0.5881, 0.0), (0.5249, -0.9549, 0.0), (0.6182, -0.9973, 0.0), (0.554, -0.9771, 0.0), (0.5881, -0.9926, 0.0), (-0.5249, 0.9549, 0.0), (-0.6182, 0.9973, 0.0), (-0.554, 0.9771, 0.0), (-0.5881, 0.9926, 0.0), (-0.9549, 0.5249, 0.0), (-0.9973, 0.6182, 0.0), (-0.9771, 0.554, 0.0), (-0.9926, 0.5881, 0.0), (0.5249, 0.9549, 0.0), (0.6182, 0.9973, 0.0), (0.554, 0.9771, 0.0), (0.5881, 0.9926, 0.0), (0.9549, 0.5249, 0.0), (0.9973, 0.6182, 0.0), (0.9771, 0.554, 0.0), (0.9926, 0.5881, 0.0)], [], [(77, 79, 78, 76, 53, 52, 72, 74, 75, 73, 26, 27, 28, 29, 30, 31, 32, 33, 34, 35, 36, 37, 38), (52, 54, 84, 86, 87, 85, 51, 50, 49, 48, 47, 46, 45, 44, 43, 42, 41, 40, 39, 81, 83, 82, 80), (53, 55, 54, 52), (55, 68, 70, 71, 69, 25, 24, 23, 22, 21, 20, 19, 18, 17, 16, 15, 14, 13, 65, 67, 66, 64, 54), (60, 62, 63, 61, 12, 11, 10, 9, 8, 7, 6, 5, 4, 3, 2, 1, 0, 57, 59, 58, 56, 55, 53)])
_uv = me_plane_002.uv_layers.new(name='UVMap')
_uv.uv.foreach_set('vector', [0.00135, 0.8091, 0.003698, 0.794, 0.01146, 0.777, 0.02256, 0.7625, 0.285, 0.5, 0.5, 0.715, 0.2375, 0.9774, 0.223, 0.9885, 0.206, 0.9963, 0.1909, 0.9986, 0.1909, 0.9986, 0.1671, 0.9946, 0.144, 0.9879, 0.1217, 0.9787, 0.1006, 0.9671, 0.08094, 0.9531, 0.06296, 0.937, 0.0469, 0.9191, 0.03295, 0.8994, 0.02129, 0.8783, 0.01206, 0.856, 0.00539, 0.8329, 0.001352, 0.8091, 0.5, 0.715, 0.715, 0.5, 0.9774, 0.7625, 0.9885, 0.777, 0.9963, 0.794, 0.9986, 0.8091, 0.9986, 0.8091, 0.9946, 0.8329, 0.9879, 0.856, 0.9787, 0.8783, 0.9671, 0.8994, 0.9531, 0.9191, 0.937, 0.937, 0.9191, 0.9531, 0.8994, 0.9671, 0.8783, 0.9787, 0.856, 0.9879, 0.8329, 0.9946, 0.8091, 0.9986, 0.8091, 0.9986, 0.794, 0.9963, 0.777, 0.9885, 0.7625, 0.9774, 0.285, 0.5, 0.5, 0.285, 0.715, 0.5, 0.5, 0.715, 0.5, 0.285, 0.7625, 0.02256, 0.777, 0.01146, 0.794, 0.003698, 0.8091, 0.00135, 0.8091, 0.001352, 0.8329, 0.00539, 0.856, 0.01206, 0.8783, 0.02129, 0.8994, 0.03295, 0.9191, 0.0469, 0.937, 0.06296, 0.9531, 0.08094, 0.9671, 0.1006, 0.9787, 0.1217, 0.9879, 0.144, 0.9946, 0.1671, 0.9986, 0.1909, 0.9986, 0.1909, 0.9963, 0.206, 0.9885, 0.223, 0.9774, 0.2375, 0.715, 0.5, 0.02256, 0.2375, 0.01146, 0.223, 0.003698, 0.206, 0.00135, 0.1909, 0.001352, 0.1909, 0.00539, 0.1671, 0.01206, 0.144, 0.02129, 0.1217, 0.03295, 0.1006, 0.0469, 0.08094, 0.06296, 0.06296, 0.08094, 0.0469, 0.1006, 0.03295, 0.1217, 0.02129, 0.144, 0.01206, 0.1671, 0.00539, 0.1909, 0.001352, 0.1909, 0.00135, 0.206, 0.003698, 0.223, 0.01146, 0.2375, 0.02256, 0.5, 0.285, 0.285, 0.5])
me_plane_002.materials.append(mat_material_001)
me_plane_002.update()
me_plane_001 = bpy.data.meshes.new('Plane.001')
me_plane_001.from_pydata([(-1.0, -0.09681, 0.0), (-1.0, 0.09681, 0.0), (-1.0, -0.05808, 0.0), (-1.0, -0.01936, 0.0), (-1.0, 0.01936, 0.0), (-1.0, 0.05808, 0.0), (0.9315, 0.06845, 0.0), (0.9315, -0.06845, 0.0), (0.9493, 0.04395, 0.0), (0.9587, 0.01514, 0.0), (0.9587, -0.01514, 0.0), (0.9493, -0.04395, 0.0), (0.06845, -0.9315, 0.0), (0.0, -0.9032, 0.0), (0.0473, -0.948, 0.0), (0.02822, -0.9533, 0.0), (0.01307, -0.947, 0.0), (0.00335, -0.9298, 0.0), (0.06845, 0.9315, 0.0), (0.0, 0.9032, 0.0), (0.0473, 0.948, 0.0), (0.02822, 0.9533, 0.0), (0.01307, 0.947, 0.0), (0.00335, 0.9298, 0.0), (-0.9032, 0.5, 0.0), (-1.0, 0.4032, 0.0), (-0.9331, 0.4953, 0.0), (-0.9601, 0.4815, 0.0), (-0.9815, 0.4601, 0.0), (-0.9953, 0.4331, 0.0), (-0.09681, 0.5, 0.0), (0.0, 0.5968, 0.0), (-0.06689, 0.5047, 0.0), (-0.03991, 0.5185, 0.0), (-0.01849, 0.5399, 0.0), (-0.004738, 0.5669, 0.0), (-0.9032, -0.5, 0.0), (-1.0, -0.4032, 0.0), (-0.9331, -0.4953, 0.0), (-0.9601, -0.4815, 0.0), (-0.9815, -0.4601, 0.0), (-0.9953, -0.4331, 0.0), (-0.09681, -0.5, 0.0), (0.0, -0.5968, 0.0), (-0.06689, -0.5047, 0.0), (-0.03991, -0.5185, 0.0), (-0.01849, -0.5399, 0.0), (-0.004738, -0.5669, 0.0)], [], [(13, 17, 16, 15, 14, 12, 7, 11, 10, 9, 8, 6, 18, 20, 21, 22, 23, 19, 31, 35, 34, 33, 32, 30, 24, 26, 27, 28, 29, 25, 1, 5, 4, 3, 2, 0, 37, 41, 40, 39, 38, 36, 42, 44, 45, 46, 47, 43)])
_uv = me_plane_001.uv_layers.new(name='UVMap')
_uv.uv.foreach_set('vector', [0.5, 0.0484, 0.5017, 0.03512, 0.5065, 0.02649, 0.5141, 0.02335, 0.5237, 0.02602, 0.5342, 0.03423, 0.9658, 0.4658, 0.9747, 0.478, 0.9794, 0.4924, 0.9794, 0.5076, 0.9747, 0.522, 0.9658, 0.5342, 0.5342, 0.9658, 0.5237, 0.974, 0.5141, 0.9766, 0.5065, 0.9735, 0.5017, 0.9649, 0.5, 0.9516, 0.5, 0.7984, 0.4976, 0.7834, 0.4908, 0.77, 0.48, 0.7592, 0.4666, 0.7524, 0.4516, 0.75, 0.0484, 0.75, 0.03345, 0.7476, 0.01995, 0.7408, 0.009244, 0.73, 0.002369, 0.7166, 0.0, 0.7016, 0.0, 0.5484, 0.0, 0.529, 0.0, 0.5097, 0.0, 0.4903, 0.0, 0.471, 0.0, 0.4516, 0.0, 0.2984, 0.002369, 0.2834, 0.009244, 0.27, 0.01995, 0.2592, 0.03345, 0.2524, 0.0484, 0.25, 0.4516, 0.25, 0.4666, 0.2476, 0.48, 0.2408, 0.4908, 0.23, 0.4976, 0.2166, 0.5, 0.2016])
me_plane_001.materials.append(mat_material_001)
me_plane_001.update()

# ---- objects
ob_plane = bpy.data.objects.new('Plane', me_plane)
ob_camera = bpy.data.objects.new('Camera', cam_camera_001)
ob_circle = bpy.data.objects.new('Circle', me_circle)
ob_cross = bpy.data.objects.new('Cross', me_plane_002)
ob_arrow = bpy.data.objects.new('Arrow', me_plane_001)

# ---- transforms, parenting, visibility, modifiers, constraints
ob_plane.location = (0.0, 0.0, 0.0)
ob_plane.rotation_euler = (1.571, -0.0, -0.0)
ob_plane.hide_render = True
ob_camera.location = (0.0, -2.854, 0.0)
ob_camera.rotation_euler = (1.571, -0.0, 0.0)
ob_circle.location = (0.0, 0.0, 0.0)
ob_circle.rotation_euler = (1.571, -0.0, -0.0)
ob_circle.hide_render = True
ob_cross.location = (0.0, 0.0, 0.0)
ob_cross.rotation_euler = (1.571, -0.0, -0.0)
ob_cross.hide_render = True
ob_arrow.location = (0.01763, 0.0, 0.0)
ob_arrow.rotation_euler = (1.571, -0.0, -0.0)

# ---- collection membership
col_collection.objects.link(ob_plane)
col_collection.objects.link(ob_camera)
col_collection.objects.link(ob_circle)
col_collection.objects.link(ob_cross)
col_collection.objects.link(ob_arrow)

# ---- scene / render settings (as saved in the file)
scene.camera = ob_camera
scene.frame_start = 1; scene.frame_end = 250; scene.frame_set(16)
scene.render.engine = 'BLENDER_EEVEE_NEXT'
scene.render.resolution_x = 2040
scene.render.resolution_y = 2040
scene.render.film_transparent = True
scene.cycles.sampling_pattern = 'TABULATED_SOBOL'
scene.cycles.use_light_tree = False
scene.view_settings.view_transform = 'Standard'
bpy.context.view_layer.update()

# ---- added for rendering (the .blend has no usable light): sun
light_auto_sun = bpy.data.lights.new('AutoSun', 'SUN')
light_auto_sun.energy = 3.0
light_auto_sun.angle = 0.0523599
ob_auto_sun = bpy.data.objects.new('AutoSun', light_auto_sun)
scene.collection.objects.link(ob_auto_sun)
ob_auto_sun.rotation_euler = (0.872665, 0.174533, 0.523599)
bpy.context.view_layer.update()
